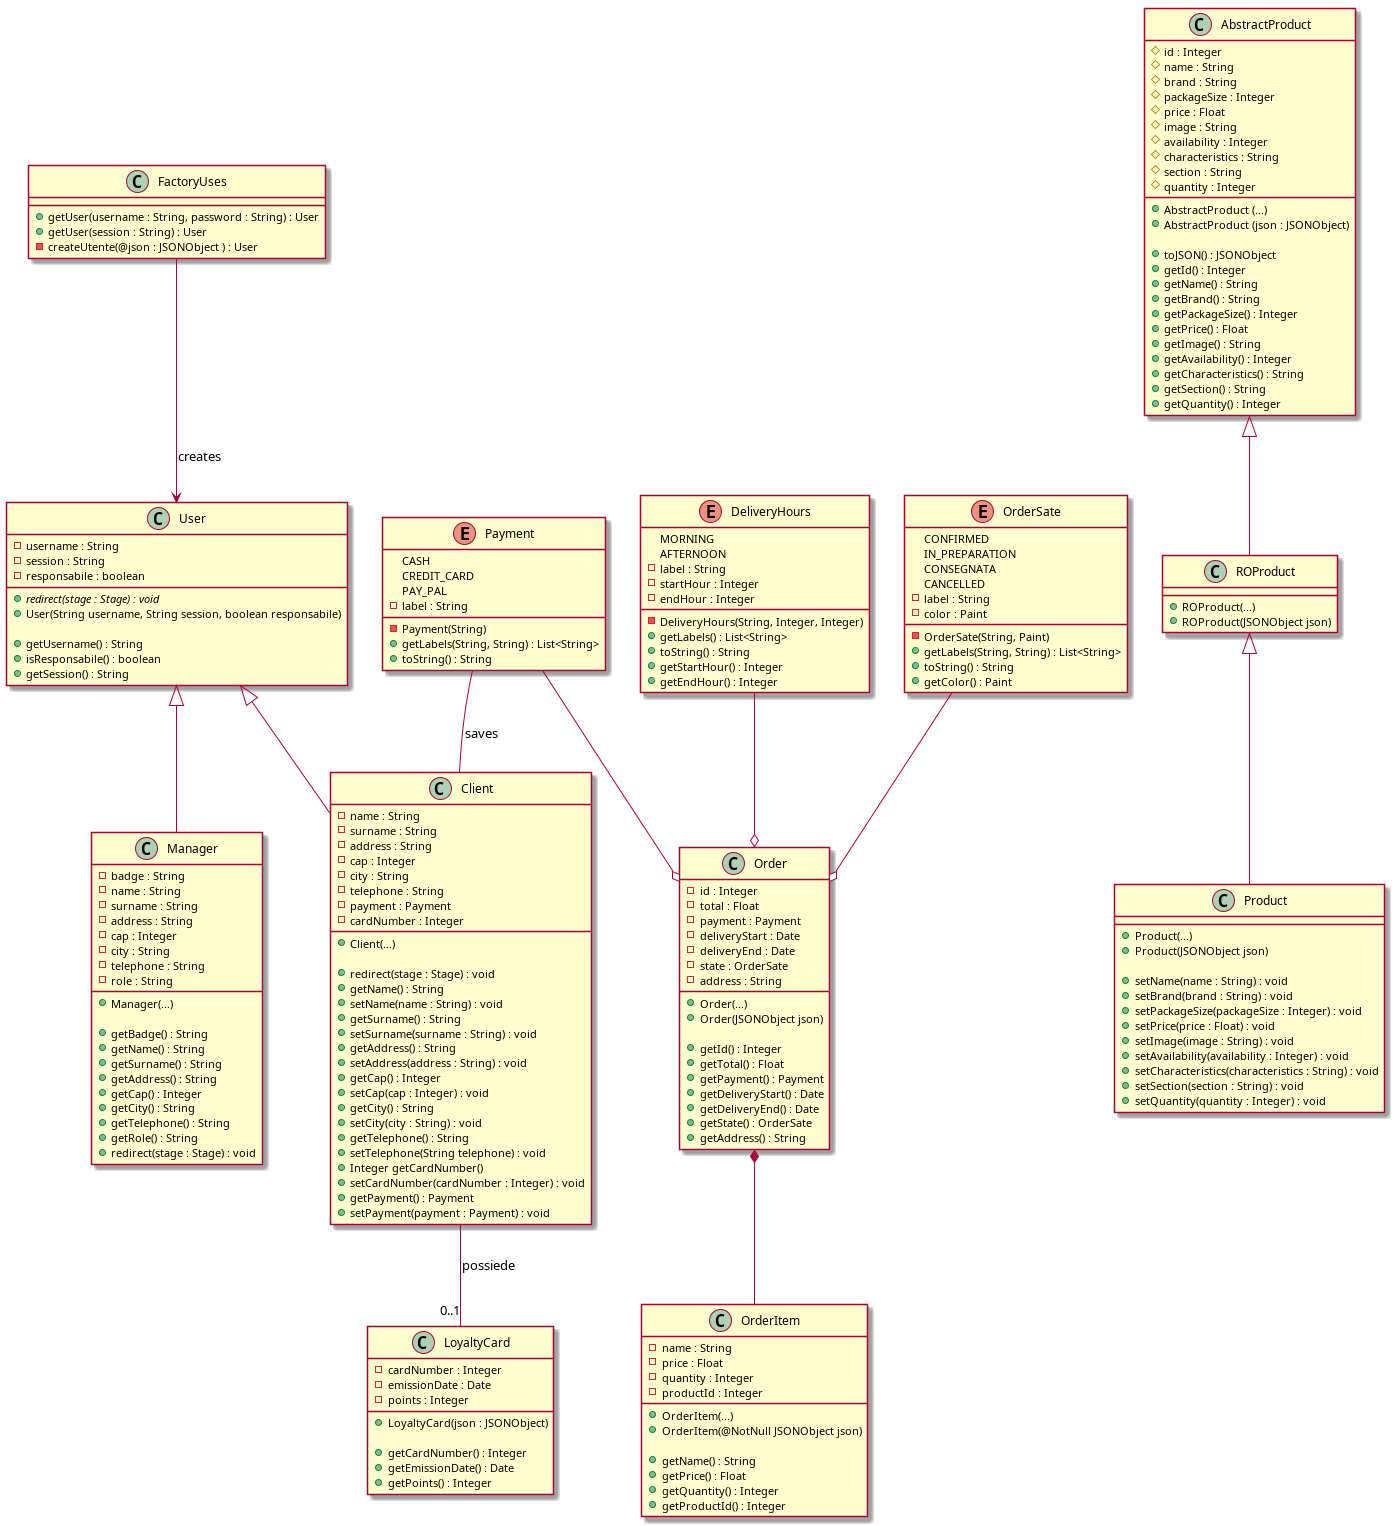

The diagram above was rendered by PlantUML. Its source (embedded in the PNG):
@startuml

class Client extends User{
    - name : String
    - surname : String
    - address : String
    - cap : Integer
    - city : String 
    - telephone : String
    - payment : Payment 
    - cardNumber : Integer 

    + Client(...)
    
    + redirect(stage : Stage) : void
    + getName() : String
    + setName(name : String) : void
    + getSurname() : String
    + setSurname(surname : String) : void
    + getAddress() : String
    + setAddress(address : String) : void
    + getCap() : Integer
    + setCap(cap : Integer) : void
    + getCity() : String
    + setCity(city : String) : void
    + getTelephone() : String
    + setTelephone(String telephone) : void
    + Integer getCardNumber() 
    + setCardNumber(cardNumber : Integer) : void
    + getPayment() : Payment
    + setPayment(payment : Payment) : void
}

class LoyaltyCard{
    - cardNumber : Integer
    - emissionDate : Date
    - points : Integer
    
    + LoyaltyCard(json : JSONObject) 
    
    + getCardNumber() : Integer
    + getEmissionDate() : Date
    + getPoints() : Integer
}

class User{
    + {abstract} redirect(stage : Stage) : void
    - username : String
    - session : String
    - responsabile : boolean
    
    + User(String username, String session, boolean responsabile)

    + getUsername() : String
    + isResponsabile() : boolean
    + getSession() : String
}


class Manager extends User {
    - badge : String
    - name : String
    - surname : String
    - address : String
    - cap : Integer
    - city : String
    - telephone : String
    - role : String
    
    + Manager(...)
    
    + getBadge() : String
    + getName() : String 
    + getSurname() : String
    + getAddress() : String
    + getCap() : Integer
    + getCity() : String
    + getTelephone() : String
    + getRole() : String
    + redirect(stage : Stage) : void
}

class Order{
    - id : Integer
    - total : Float
    - payment : Payment
    - deliveryStart : Date
    - deliveryEnd : Date
    - state : OrderSate
    - address : String
    
    + Order(...)
    + Order(JSONObject json) 
    
    + getId() : Integer
    + getTotal() : Float
    + getPayment() : Payment
    + getDeliveryStart() : Date
    + getDeliveryEnd() : Date
    + getState() : OrderSate
    + getAddress() : String

}

class OrderItem{
    - name : String
    - price : Float
    - quantity : Integer
    - productId : Integer
    
    + OrderItem(...) 
    + OrderItem(@NotNull JSONObject json) 
    
    + getName() : String
    + getPrice() : Float
    + getQuantity() : Integer
    + getProductId() : Integer
}

class AbstractProduct{
    # id : Integer 
    # name : String
    # brand : String 
    # packageSize : Integer
    # price : Float
    # image : String
    # availability : Integer
    # characteristics : String
    # section : String
    # quantity : Integer

    + AbstractProduct (...)   
    + AbstractProduct (json : JSONObject)
    
    + toJSON() : JSONObject
    + getId() : Integer
    + getName() : String
    + getBrand() : String
    + getPackageSize() : Integer
    + getPrice() : Float
    + getImage() : String
    + getAvailability() : Integer
    + getCharacteristics() : String
    + getSection() : String
    + getQuantity() : Integer

}


class ROProduct extends AbstractProduct{

    + ROProduct(...)
    + ROProduct(JSONObject json)

}

class Product extends ROProduct{
    
    + Product(...)
    + Product(JSONObject json)
    
    + setName(name : String) : void
    + setBrand(brand : String) : void
    + setPackageSize(packageSize : Integer) : void
    + setPrice(price : Float) : void 
    + setImage(image : String) : void
    + setAvailability(availability : Integer) : void
    + setCharacteristics(characteristics : String) : void 
    + setSection(section : String) : void 
    + setQuantity(quantity : Integer) : void
}

enum DeliveryHours {
  MORNING
  AFTERNOON
  - DeliveryHours(String, Integer, Integer)
  - label : String 
  - startHour : Integer 
  - endHour : Integer 
  + getLabels() : List<String>
  + toString() : String
  + getStartHour() : Integer
  + getEndHour() : Integer
}

enum OrderSate {
  CONFIRMED
  IN_PREPARATION
  CONSEGNATA
  CANCELLED
  - OrderSate(String, Paint)
  - label : String
  - color : Paint 
  + getLabels(String, String) : List<String>
  + toString() : String
  + getColor() : Paint
}

enum Payment {
  CASH
  CREDIT_CARD
  PAY_PAL
  - Payment(String)
  - label : String
  + getLabels(String, String) : List<String>
  + toString() : String
}

class FactoryUses{
    + getUser(username : String, password : String) : User
    + getUser(session : String) : User
    - createUtente(@json : JSONObject ) : User
}

FactoryUses-->User : creates

Payment --  Client : saves
Client -- "0..1" LoyaltyCard : possiede
Order *-- OrderItem
DeliveryHours --o Order
OrderSate --o Order
Payment --o Order

@enduml